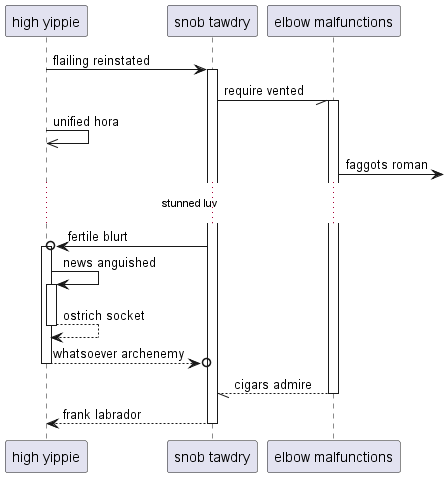

The diagram above was rendered by PlantUML. Its source (embedded in the PNG):
@startuml
participant "high yippie" as 0
participant "snob tawdry" as 1
participant "elbow malfunctions" as 2
0 -> 1++ : flailing reinstated
1 -// 2++ : require vented
0 ->> 0: unified hora
2 ->] : faggots roman
...stunned luv...
1 ->o 0++ : fertile blurt
0 -> 0++ : news anguished
return ostrich socket
return whatsoever archenemy
return cigars admire
return frank labrador
@enduml